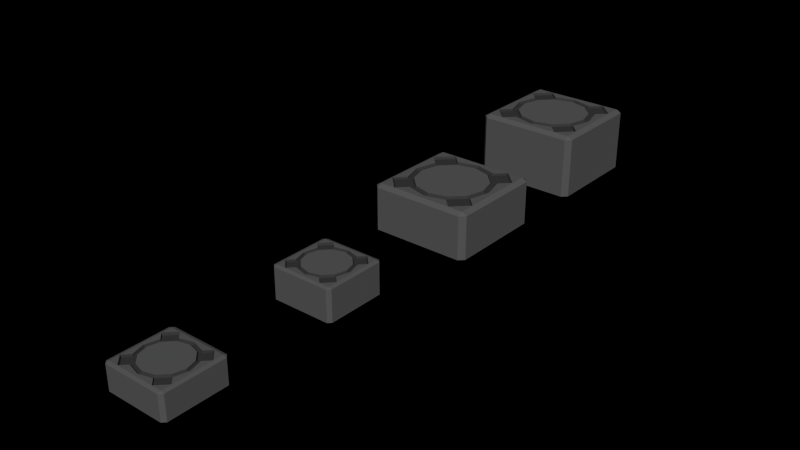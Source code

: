 # Source: DR.blend  (saved by Blender 2.74.0; exported with 4.5.12 LTS)
import bpy
from mathutils import Matrix  # noqa: F401  (used for matrix-valued properties, if any)

bpy.ops.wm.read_factory_settings(use_empty=True)
scene = bpy.context.scene
scene.name = 'Scene'

# ---- collections
col_collection_1 = bpy.data.collections.new('Collection 1'); scene.collection.children.link(col_collection_1)

# ---- materials (node trees are filled in below, after node groups)
mat_ferrite = bpy.data.materials.new('Ferrite')
mat_ferrite.alpha_threshold = 0.0
mat_ferrite.use_transparent_shadow = False
mat_ferrite.diffuse_color = (0.1, 0.1, 0.1, 1.0)
mat_ferrite.roughness = 0.5
mat_ferrite.specular_intensity = 1.0
mat_epoxy = bpy.data.materials.new('Epoxy')
mat_epoxy.alpha_threshold = 0.0
mat_epoxy.use_transparent_shadow = False
mat_epoxy.diffuse_color = (0.04166, 0.04166, 0.04166, 1.0)
mat_epoxy.roughness = 0.5
mat_tin_plated = bpy.data.materials.new('Tin plated')
mat_tin_plated.alpha_threshold = 0.0
mat_tin_plated.use_transparent_shadow = False
mat_tin_plated.roughness = 0.5
mat_tin_plated.specular_intensity = 1.0

# ---- material node trees

# ---- world
world_world = bpy.data.worlds.new('World'); scene.world = world_world
world_world.color = (0.0, 0.0, 0.0)
world_world.use_sun_shadow = False
world_world.sun_shadow_jitter_overblur = 0.0
world_world.cycles.sampling_method = 'MANUAL'
world_world.cycles.sample_map_resolution = 256

# ---- meshes
me_010 = bpy.data.meshes.new('Куб.010')
me_010.from_pydata([(-5.472, -6.08, 0.55), (-6.08, -5.472, 0.55), (-6.08, 5.472, 0.55), (-5.472, 6.08, 0.55), (5.472, 6.08, 0.55), (6.08, 5.472, 0.55), (6.08, -5.472, 0.55), (5.472, -6.08, 0.55), (5.472, -6.08, 7.65), (-5.472, -6.08, 7.65), (-6.08, -5.472, 7.65), (-6.08, 5.472, 7.65), (-5.472, 6.08, 7.65), (5.472, 6.08, 7.65), (6.08, 5.472, 7.65), (6.08, -5.472, 7.65), (5.472, -5.472, 8.0), (-5.472, -5.472, 8.0), (-5.472, 5.472, 8.0), (5.472, 5.472, 8.0), (-2.475, -4.287, 8.0), (-3.642, -5.454, 8.0), (-5.454, -3.642, 8.0), (-4.287, -2.475, 8.0), (-4.95, -2.301e-06, 8.0), (-4.287, 2.475, 8.0), (-5.454, 3.642, 8.0), (5.454, -3.642, 8.0), (3.642, -5.454, 8.0), (2.475, -4.287, 8.0), (7.474e-07, -4.95, 8.0), (-3.642, 5.454, 8.0), (-2.475, 4.287, 8.0), (0.0, 4.95, 8.0), (2.475, 4.287, 8.0), (3.642, 5.454, 8.0), (5.454, 3.642, 8.0), (4.287, 2.475, 8.0), (4.95, -2.164e-07, 8.0), (4.287, -2.475, 8.0), (-2.475, -4.287, 8.0), (-3.642, -5.454, 8.0), (-5.454, -3.642, 8.0), (-4.287, -2.475, 8.0), (-4.95, -2.301e-06, 8.0), (-4.287, 2.475, 8.0), (-5.454, 3.642, 8.0), (5.454, -3.642, 8.0), (3.642, -5.454, 8.0), (2.475, -4.287, 8.0), (7.474e-07, -4.95, 8.0), (-3.642, 5.454, 8.0), (-2.475, 4.287, 8.0), (0.0, 4.95, 8.0), (2.475, 4.287, 8.0), (3.642, 5.454, 8.0), (5.454, 3.642, 8.0), (4.287, 2.475, 8.0), (4.95, -2.164e-07, 8.0), (4.287, -2.475, 8.0), (-3.625, 2.093, 8.0), (-4.186, -1.946e-06, 8.0), (-3.625, -2.093, 8.0), (-2.093, -3.625, 8.0), (6.321e-07, -4.186, 8.0), (2.093, -3.625, 8.0), (3.625, -2.093, 8.0), (4.186, -1.83e-07, 8.0), (3.625, 2.093, 8.0), (2.093, 3.625, 8.0), (0.0, 4.186, 8.0), (-2.093, 3.625, 8.0)], [], [(0, 1, 2, 3, 4, 5, 6, 7), (8, 9, 0, 7), (0, 9, 10, 1), (10, 11, 2, 1), (12, 3, 2, 11), (12, 13, 4, 3), (14, 5, 4, 13), (14, 15, 6, 5), (8, 7, 6, 15), (16, 17, 9, 8), (10, 9, 17), (17, 18, 11, 10), (11, 18, 12), (18, 19, 13, 12), (13, 19, 14), (19, 16, 15, 14), (15, 16, 8), (20, 21, 22, 23, 24, 25, 26, 18, 17, 16, 27, 28, 29, 30), (27, 16, 19, 18, 26, 31, 32, 33, 34, 35, 36, 37, 38, 39), (31, 26, 46, 51), (22, 21, 41, 42), (33, 32, 52, 53), (24, 23, 43, 44), (35, 34, 54, 55), (37, 36, 56, 57), (26, 25, 45, 46), (39, 38, 58, 59), (29, 28, 48, 49), (20, 30, 50, 40), (21, 20, 40, 41), (32, 31, 51, 52), (23, 22, 42, 43), (36, 35, 55, 56), (25, 24, 44, 45), (38, 37, 57, 58), (28, 27, 47, 48), (27, 39, 59, 47), (30, 29, 49, 50), (34, 33, 53, 54), (60, 61, 62, 63, 64, 65, 66, 67, 68, 69, 70, 71)])
me_010.materials.append(mat_ferrite)
me_010.use_remesh_preserve_volume = False
me_010.use_remesh_preserve_attributes = False
me_010.use_mirror_vertex_groups = False
me_010.update()
me_001 = bpy.data.meshes.new('Куб.001')
me_001.from_pydata([(-2.475, -4.287, 8.0), (-3.642, -5.454, 8.0), (-5.454, -3.642, 8.0), (-4.287, -2.475, 8.0), (-4.95, -2.301e-06, 8.0), (-4.287, 2.475, 8.0), (-5.454, 3.642, 8.0), (5.454, -3.642, 8.0), (3.642, -5.454, 8.0), (2.475, -4.287, 8.0), (7.474e-07, -4.95, 8.0), (-3.642, 5.454, 8.0), (-2.475, 4.287, 8.0), (0.0, 4.95, 8.0), (2.475, 4.287, 8.0), (3.642, 5.454, 8.0), (5.454, 3.642, 8.0), (4.287, 2.475, 8.0), (4.95, -2.164e-07, 8.0), (4.287, -2.475, 8.0), (-3.625, 2.093, 8.0), (-4.186, -1.946e-06, 8.0), (-3.625, -2.093, 8.0), (-2.093, -3.625, 8.0), (6.321e-07, -4.186, 8.0), (2.093, -3.625, 8.0), (3.625, -2.093, 8.0), (4.186, -1.83e-07, 8.0), (3.625, 2.093, 8.0), (2.093, 3.625, 8.0), (0.0, 4.186, 8.0), (-2.093, 3.625, 8.0), (0.0, 4.8, 7.75), (2.4, 4.157, 7.75), (3.531, 5.288, 7.75), (-2.4, 4.157, 7.75), (-4.157, 2.4, 7.75), (-4.8, -2.232e-06, 7.75), (-4.37, -2.032e-06, 7.75), (-3.785, 2.185, 7.75), (-2.185, 3.785, 7.75), (0.0, 4.37, 7.75), (2.185, 3.785, 7.75), (3.785, 2.185, 7.75), (4.37, -1.91e-07, 7.75), (4.8, -2.098e-07, 7.75), (4.157, 2.4, 7.75), (5.288, 3.531, 7.75), (3.785, -2.185, 7.75), (2.185, -3.785, 7.75), (6.599e-07, -4.37, 7.75), (-2.185, -3.785, 7.75), (-3.785, -2.185, 7.75), (-4.157, -2.4, 7.75), (-2.4, -4.157, 7.75), (7.248e-07, -4.8, 7.75), (2.4, -4.157, 7.75), (4.157, -2.4, 7.75), (-3.531, 5.288, 7.75), (-5.288, 3.531, 7.75), (3.531, -5.288, 7.75), (5.288, -3.531, 7.75), (-5.288, -3.531, 7.75), (-3.531, -5.288, 7.75)], [], [(14, 13, 32, 33), (15, 14, 33, 34), (32, 35, 36, 37, 38, 39, 40, 41, 42, 43, 44, 45, 46, 33), (13, 12, 35, 32), (16, 15, 34, 47), (46, 47, 34, 33), (18, 17, 46, 45), (45, 44, 48, 49, 50, 51, 52, 38, 37, 53, 54, 55, 56, 57), (28, 27, 44, 43), (29, 28, 43, 42), (30, 29, 42, 41), (31, 30, 41, 40), (20, 31, 40, 39), (21, 20, 39, 38), (5, 4, 37, 36), (35, 58, 59, 36), (12, 11, 58, 35), (17, 16, 47, 46), (19, 18, 45, 57), (56, 60, 61, 57), (10, 9, 56, 55), (0, 10, 55, 54), (53, 62, 63, 54), (4, 3, 53, 37), (22, 21, 38, 52), (23, 22, 52, 51), (24, 23, 51, 50), (25, 24, 50, 49), (26, 25, 49, 48), (27, 26, 48, 44), (6, 5, 36, 59), (11, 6, 59, 58), (7, 19, 57, 61), (9, 8, 60, 56), (8, 7, 61, 60), (1, 0, 54, 63), (3, 2, 62, 53), (2, 1, 63, 62)])
me_001.materials.append(mat_epoxy)
me_001.use_remesh_preserve_volume = False
me_001.use_remesh_preserve_attributes = False
me_001.use_mirror_vertex_groups = False
me_001.update()
me_011 = bpy.data.meshes.new('Куб.011')
me_011.from_pydata([(2.739, 3.871, 0.075), (0.8, 3.871, 0.075), (0.8, 3.871, 0.275), (2.739, 3.871, 0.275), (4.322, 5.453, 0.275), (4.322, 5.453, 0.075), (2.739, -3.871, 0.075), (0.8, -3.871, 0.075), (5.453, 4.322, 0.075), (3.2, 2.069, 0.075), (3.2, -2.069, 0.075), (5.453, -4.322, 0.075), (4.322, -5.453, 0.075), (3.2, 1.6, 0.275), (3.2, 2.069, 0.275), (5.453, 4.322, 0.275), (4.322, -5.453, 0.275), (2.739, -3.871, 0.275), (0.8, -3.871, 0.275), (3.2, -1.6, 0.075), (3.2, -2.069, 0.275), (5.453, -4.322, 0.275), (3.2, -1.6, 0.275), (3.2, 1.6, 0.075), (3.68, -1.6, 0.275), (3.68, 1.6, 0.275), (3.52, 1.6, 0.075), (3.52, -1.6, 0.075), (4.32, -1.6, -0.075), (4.32, 1.6, -0.075), (4.16, 1.6, -0.275), (4.16, -1.6, -0.275), (5.2, -1.6, -0.075), (5.2, 1.6, -0.075), (5.36, 1.6, -0.275), (5.36, -1.6, -0.275), (5.76, -1.6, 0.275), (5.76, 1.6, 0.275), (6.08, 1.6, 0.275), (6.08, -1.6, 0.275), (-0.8, 3.871, 0.075), (-2.739, 3.871, 0.075), (-2.739, 3.871, 0.275), (-0.8, 3.871, 0.275), (-0.8, -3.871, 0.075), (-2.739, -3.871, 0.075), (-4.322, -5.453, 0.075), (-5.453, -4.322, 0.075), (-3.2, -2.069, 0.075), (-3.2, 2.069, 0.075), (-5.453, 4.322, 0.075), (-4.322, 5.453, 0.075), (-4.322, 5.453, 0.275), (-3.2, 2.069, 0.275), (-3.2, 1.6, 0.275), (-5.453, 4.322, 0.275), (-0.8, -3.871, 0.275), (-2.739, -3.871, 0.275), (-4.322, -5.453, 0.275), (-5.453, -4.322, 0.275), (-3.2, -2.069, 0.275), (-3.2, 1.6, 0.075), (-3.2, -1.6, 0.275), (-3.2, -1.6, 0.075), (-3.68, 1.6, 0.275), (-3.52, 1.6, 0.075), (-3.68, -1.6, 0.275), (-3.52, -1.6, 0.075), (-4.32, 1.6, -0.075), (-4.16, 1.6, -0.275), (-4.32, -1.6, -0.075), (-4.16, -1.6, -0.275), (-5.36, 1.6, -0.075), (-5.52, 1.6, -0.275), (-5.36, -1.6, -0.075), (-5.52, -1.6, -0.275), (-5.76, 1.6, 0.275), (-6.08, 1.6, 0.275), (-5.76, -1.6, 0.275), (-6.08, -1.6, 0.275)], [], [(0, 1, 2, 3), (3, 4, 5, 0), (6, 7, 1, 0, 5, 8, 9, 10, 11, 12), (4, 15, 8, 5), (16, 17, 6, 12), (7, 6, 17, 18), (15, 14, 9, 8), (20, 21, 11, 10), (21, 16, 12, 11), (13, 25, 26, 23), (23, 26, 27, 19), (24, 22, 19, 27), (28, 29, 25, 24), (25, 29, 30, 26), (27, 26, 30, 31), (28, 24, 27, 31), (32, 33, 29, 28), (29, 33, 34, 30), (31, 30, 34, 35), (32, 28, 31, 35), (36, 37, 33, 32), (33, 37, 38, 34), (35, 34, 38, 39), (36, 32, 35, 39), (7, 18, 2, 1), (40, 41, 42, 43), (44, 45, 46, 47, 48, 49, 50, 51, 41, 40), (52, 42, 41, 51), (45, 44, 56, 57), (57, 58, 46, 45), (58, 59, 47, 46), (59, 60, 48, 47), (9, 14, 13, 23), (53, 55, 50, 49), (55, 52, 51, 50), (64, 54, 61, 65), (67, 65, 61, 63), (68, 64, 65, 69), (66, 64, 68, 70), (62, 66, 67, 63), (71, 69, 65, 67), (72, 68, 69, 73), (66, 70, 71, 67), (70, 68, 72, 74), (75, 73, 69, 71), (76, 72, 73, 77), (70, 74, 75, 71), (74, 72, 76, 78), (79, 77, 73, 75), (74, 78, 79, 75), (56, 44, 40, 43), (61, 54, 53, 49), (48, 60, 62, 63), (19, 22, 20, 10)])
me_011.materials.append(mat_tin_plated)
me_011.use_remesh_preserve_volume = False
me_011.use_remesh_preserve_attributes = False
me_011.use_mirror_vertex_groups = False
me_011.update()
me_008 = bpy.data.meshes.new('Куб.008')
me_008.from_pydata([(-5.472, -6.08, 0.55), (-6.08, -5.472, 0.55), (-6.08, 5.472, 0.55), (-5.472, 6.08, 0.55), (5.472, 6.08, 0.55), (6.08, 5.472, 0.55), (6.08, -5.472, 0.55), (5.472, -6.08, 0.55), (5.472, -6.08, 5.65), (-5.472, -6.08, 5.65), (-6.08, -5.472, 5.65), (-6.08, 5.472, 5.65), (-5.472, 6.08, 5.65), (5.472, 6.08, 5.65), (6.08, 5.472, 5.65), (6.08, -5.472, 5.65), (5.472, -5.472, 6.0), (-5.472, -5.472, 6.0), (-5.472, 5.472, 6.0), (5.472, 5.472, 6.0), (-5.454, 3.642, 6.0), (-3.642, 5.454, 6.0), (-2.475, 4.287, 6.0), (0.0, 4.95, 6.0), (2.475, 4.287, 6.0), (3.642, 5.454, 6.0), (5.454, 3.642, 6.0), (4.287, 2.475, 6.0), (4.95, 0.0, 6.0), (4.287, -2.475, 6.0), (5.454, -3.642, 6.0), (3.642, -5.454, 6.0), (2.475, -4.287, 6.0), (7.474e-07, -4.95, 6.0), (-2.475, -4.287, 6.0), (-3.642, -5.454, 6.0), (-5.454, -3.642, 6.0), (-4.287, -2.475, 6.0), (-4.95, -1.907e-06, 6.0), (-4.287, 2.475, 6.0), (-3.625, 2.093, 6.0), (-4.186, -1.907e-06, 6.0), (-3.625, -2.093, 6.0), (-2.093, -3.625, 6.0), (6.321e-07, -4.186, 6.0), (2.093, -3.625, 6.0), (3.625, -2.093, 6.0), (4.186, 0.0, 6.0), (3.625, 2.093, 6.0), (2.093, 3.625, 6.0), (0.0, 4.186, 6.0), (-2.093, 3.625, 6.0)], [], [(0, 1, 2, 3, 4, 5, 6, 7), (8, 9, 0, 7), (0, 9, 10, 1), (10, 11, 2, 1), (12, 3, 2, 11), (12, 13, 4, 3), (14, 5, 4, 13), (14, 15, 6, 5), (8, 7, 6, 15), (16, 17, 9, 8), (10, 9, 17), (17, 18, 11, 10), (11, 18, 12), (18, 19, 13, 12), (13, 19, 14), (19, 16, 15, 14), (15, 16, 8), (18, 20, 21, 22, 23, 24, 25, 26, 27, 28, 29, 30, 16, 19), (17, 16, 30, 31, 32, 33, 34, 35, 36, 37, 38, 39, 20, 18), (40, 41, 42, 43, 44, 45, 46, 47, 48, 49, 50, 51)])
me_008.materials.append(mat_ferrite)
me_008.use_remesh_preserve_volume = False
me_008.use_remesh_preserve_attributes = False
me_008.use_mirror_vertex_groups = False
me_008.update()
me_003 = bpy.data.meshes.new('Куб.003')
me_003.from_pydata([(-5.454, 3.642, 6.0), (-3.642, 5.454, 6.0), (-2.475, 4.287, 6.0), (0.0, 4.95, 6.0), (2.475, 4.287, 6.0), (3.642, 5.454, 6.0), (5.454, 3.642, 6.0), (4.287, 2.475, 6.0), (4.95, 0.0, 6.0), (4.287, -2.475, 6.0), (5.454, -3.642, 6.0), (3.642, -5.454, 6.0), (2.475, -4.287, 6.0), (7.474e-07, -4.95, 6.0), (-2.475, -4.287, 6.0), (-3.642, -5.454, 6.0), (-5.454, -3.642, 6.0), (-4.287, -2.475, 6.0), (-4.95, -1.907e-06, 6.0), (-4.287, 2.475, 6.0), (-3.625, 2.093, 6.0), (-4.186, -1.907e-06, 6.0), (-3.625, -2.093, 6.0), (-2.093, -3.625, 6.0), (6.321e-07, -4.186, 6.0), (2.093, -3.625, 6.0), (3.625, -2.093, 6.0), (4.186, 0.0, 6.0), (3.625, 2.093, 6.0), (2.093, 3.625, 6.0), (0.0, 4.186, 6.0), (-2.093, 3.625, 6.0), (0.0, 4.8, 5.75), (2.4, 4.157, 5.75), (3.531, 5.288, 5.75), (-2.4, 4.157, 5.75), (-4.157, 2.4, 5.75), (-4.8, -1.907e-06, 5.75), (-4.37, -1.907e-06, 5.75), (-3.785, 2.185, 5.75), (-2.185, 3.785, 5.75), (0.0, 4.37, 5.75), (2.185, 3.785, 5.75), (3.785, 2.185, 5.75), (4.37, 0.0, 5.75), (4.8, 0.0, 5.75), (4.157, 2.4, 5.75), (5.288, 3.531, 5.75), (3.785, -2.185, 5.75), (2.185, -3.785, 5.75), (6.599e-07, -4.37, 5.75), (-2.185, -3.785, 5.75), (-3.785, -2.185, 5.75), (-4.157, -2.4, 5.75), (-2.4, -4.157, 5.75), (7.248e-07, -4.8, 5.75), (2.4, -4.157, 5.75), (4.157, -2.4, 5.75), (-3.531, 5.288, 5.75), (-5.288, 3.531, 5.75), (3.531, -5.288, 5.75), (5.288, -3.531, 5.75), (-5.288, -3.531, 5.75), (-3.531, -5.288, 5.75)], [], [(4, 3, 32, 33), (5, 4, 33, 34), (32, 35, 36, 37, 38, 39, 40, 41, 42, 43, 44, 45, 46, 33), (3, 2, 35, 32), (6, 5, 34, 47), (46, 47, 34, 33), (8, 7, 46, 45), (45, 44, 48, 49, 50, 51, 52, 38, 37, 53, 54, 55, 56, 57), (28, 27, 44, 43), (29, 28, 43, 42), (30, 29, 42, 41), (31, 30, 41, 40), (20, 31, 40, 39), (21, 20, 39, 38), (19, 18, 37, 36), (35, 58, 59, 36), (2, 1, 58, 35), (7, 6, 47, 46), (9, 8, 45, 57), (56, 60, 61, 57), (13, 12, 56, 55), (14, 13, 55, 54), (53, 62, 63, 54), (18, 17, 53, 37), (22, 21, 38, 52), (23, 22, 52, 51), (24, 23, 51, 50), (25, 24, 50, 49), (26, 25, 49, 48), (27, 26, 48, 44), (0, 19, 36, 59), (1, 0, 59, 58), (10, 9, 57, 61), (12, 11, 60, 56), (11, 10, 61, 60), (15, 14, 54, 63), (17, 16, 62, 53), (16, 15, 63, 62)])
me_003.materials.append(mat_epoxy)
me_003.use_remesh_preserve_volume = False
me_003.use_remesh_preserve_attributes = False
me_003.use_mirror_vertex_groups = False
me_003.update()
me_009 = bpy.data.meshes.new('Куб.009')
me_009.from_pydata([(2.739, 3.871, 0.075), (0.8, 3.871, 0.075), (0.8, 3.871, 0.275), (2.739, 3.871, 0.275), (4.322, 5.453, 0.275), (4.322, 5.453, 0.075), (2.739, -3.871, 0.075), (0.8, -3.871, 0.075), (5.453, 4.322, 0.075), (3.2, 2.069, 0.075), (3.2, -2.069, 0.075), (5.453, -4.322, 0.075), (4.322, -5.453, 0.075), (3.2, 1.6, 0.275), (3.2, 2.069, 0.275), (5.453, 4.322, 0.275), (4.322, -5.453, 0.275), (2.739, -3.871, 0.275), (0.8, -3.871, 0.275), (3.2, -1.6, 0.075), (3.2, -2.069, 0.275), (5.453, -4.322, 0.275), (3.2, -1.6, 0.275), (3.2, 1.6, 0.075), (3.68, -1.6, 0.275), (3.68, 1.6, 0.275), (3.52, 1.6, 0.075), (3.52, -1.6, 0.075), (4.32, -1.6, -0.075), (4.32, 1.6, -0.075), (4.16, 1.6, -0.275), (4.16, -1.6, -0.275), (5.2, -1.6, -0.075), (5.2, 1.6, -0.075), (5.36, 1.6, -0.275), (5.36, -1.6, -0.275), (5.76, -1.6, 0.275), (5.76, 1.6, 0.275), (6.08, 1.6, 0.275), (6.08, -1.6, 0.275), (-0.8, 3.871, 0.075), (-2.739, 3.871, 0.075), (-2.739, 3.871, 0.275), (-0.8, 3.871, 0.275), (-0.8, -3.871, 0.075), (-2.739, -3.871, 0.075), (-4.322, -5.453, 0.075), (-5.453, -4.322, 0.075), (-3.2, -2.069, 0.075), (-3.2, 2.069, 0.075), (-5.453, 4.322, 0.075), (-4.322, 5.453, 0.075), (-4.322, 5.453, 0.275), (-3.2, 2.069, 0.275), (-3.2, 1.6, 0.275), (-5.453, 4.322, 0.275), (-0.8, -3.871, 0.275), (-2.739, -3.871, 0.275), (-4.322, -5.453, 0.275), (-5.453, -4.322, 0.275), (-3.2, -2.069, 0.275), (-3.2, 1.6, 0.075), (-3.2, -1.6, 0.275), (-3.2, -1.6, 0.075), (-3.68, 1.6, 0.275), (-3.52, 1.6, 0.075), (-3.68, -1.6, 0.275), (-3.52, -1.6, 0.075), (-4.32, 1.6, -0.075), (-4.16, 1.6, -0.275), (-4.32, -1.6, -0.075), (-4.16, -1.6, -0.275), (-5.36, 1.6, -0.075), (-5.52, 1.6, -0.275), (-5.36, -1.6, -0.075), (-5.52, -1.6, -0.275), (-5.76, 1.6, 0.275), (-6.08, 1.6, 0.275), (-5.76, -1.6, 0.275), (-6.08, -1.6, 0.275)], [], [(0, 1, 2, 3), (3, 4, 5, 0), (6, 7, 1, 0, 5, 8, 9, 10, 11, 12), (4, 15, 8, 5), (16, 17, 6, 12), (7, 6, 17, 18), (15, 14, 9, 8), (20, 21, 11, 10), (21, 16, 12, 11), (13, 25, 26, 23), (23, 26, 27, 19), (24, 22, 19, 27), (28, 29, 25, 24), (25, 29, 30, 26), (27, 26, 30, 31), (28, 24, 27, 31), (32, 33, 29, 28), (29, 33, 34, 30), (31, 30, 34, 35), (32, 28, 31, 35), (36, 37, 33, 32), (33, 37, 38, 34), (35, 34, 38, 39), (36, 32, 35, 39), (7, 18, 2, 1), (40, 41, 42, 43), (44, 45, 46, 47, 48, 49, 50, 51, 41, 40), (52, 42, 41, 51), (45, 44, 56, 57), (57, 58, 46, 45), (58, 59, 47, 46), (59, 60, 48, 47), (9, 14, 13, 23), (53, 55, 50, 49), (55, 52, 51, 50), (64, 54, 61, 65), (67, 65, 61, 63), (68, 64, 65, 69), (66, 64, 68, 70), (62, 66, 67, 63), (71, 69, 65, 67), (72, 68, 69, 73), (66, 70, 71, 67), (70, 68, 72, 74), (75, 73, 69, 71), (76, 72, 73, 77), (70, 74, 75, 71), (74, 72, 76, 78), (79, 77, 73, 75), (74, 78, 79, 75), (56, 44, 40, 43), (61, 54, 53, 49), (48, 60, 62, 63), (19, 22, 20, 10)])
me_009.materials.append(mat_tin_plated)
me_009.use_remesh_preserve_volume = False
me_009.use_remesh_preserve_attributes = False
me_009.use_mirror_vertex_groups = False
me_009.update()
me_006 = bpy.data.meshes.new('Куб.006')
me_006.from_pydata([(-3.42, -3.8, 0.55), (-3.8, -3.42, 0.55), (-3.8, 3.42, 0.55), (-3.42, 3.8, 0.55), (3.42, 3.8, 0.55), (3.8, 3.42, 0.55), (3.8, -3.42, 0.55), (3.42, -3.8, 0.55), (3.42, -3.8, 4.2), (-3.42, -3.8, 4.2), (-3.8, -3.42, 4.2), (-3.8, 3.42, 4.2), (-3.42, 3.8, 4.2), (3.42, 3.8, 4.2), (3.8, 3.42, 4.2), (3.8, -3.42, 4.2), (3.42, -3.42, 4.35), (-3.42, -3.42, 4.35), (-3.42, 3.42, 4.35), (3.42, 3.42, 4.35), (-3.408, 2.276, 4.35), (-2.276, 3.408, 4.35), (-1.547, 2.679, 4.35), (0.0, 3.094, 4.35), (1.547, 2.679, 4.35), (2.276, 3.408, 4.35), (3.408, 2.276, 4.35), (2.679, 1.547, 4.35), (3.094, 0.0, 4.35), (2.679, -1.547, 4.35), (3.408, -2.276, 4.35), (2.276, -3.408, 4.35), (1.547, -2.679, 4.35), (4.671e-07, -3.094, 4.35), (-1.547, -2.679, 4.35), (-2.276, -3.408, 4.35), (-3.408, -2.276, 4.35), (-2.679, -1.547, 4.35), (-3.094, 0.0, 4.35), (-2.679, 1.547, 4.35), (-2.266, 1.308, 4.35), (-2.616, 0.0, 4.35), (-2.266, -1.308, 4.35), (-1.308, -2.266, 4.35), (3.95e-07, -2.616, 4.35), (1.308, -2.266, 4.35), (2.266, -1.308, 4.35), (2.616, 0.0, 4.35), (2.266, 1.308, 4.35), (1.308, 2.266, 4.35), (0.0, 2.616, 4.35), (-1.308, 2.266, 4.35)], [], [(0, 1, 2, 3, 4, 5, 6, 7), (8, 9, 0, 7), (0, 9, 10, 1), (10, 11, 2, 1), (12, 3, 2, 11), (12, 13, 4, 3), (14, 5, 4, 13), (14, 15, 6, 5), (8, 7, 6, 15), (16, 17, 9, 8), (10, 9, 17), (17, 18, 11, 10), (11, 18, 12), (18, 19, 13, 12), (13, 19, 14), (19, 16, 15, 14), (15, 16, 8), (18, 20, 21, 22, 23, 24, 25, 26, 27, 28, 29, 30, 16, 19), (17, 16, 30, 31, 32, 33, 34, 35, 36, 37, 38, 39, 20, 18), (40, 41, 42, 43, 44, 45, 46, 47, 48, 49, 50, 51)])
me_006.materials.append(mat_ferrite)
me_006.use_remesh_preserve_volume = False
me_006.use_remesh_preserve_attributes = False
me_006.use_mirror_vertex_groups = False
me_006.update()
me_004 = bpy.data.meshes.new('Куб.004')
me_004.from_pydata([(-3.408, 2.276, 4.35), (-2.276, 3.408, 4.35), (-1.547, 2.679, 4.35), (0.0, 3.094, 4.35), (1.547, 2.679, 4.35), (2.276, 3.408, 4.35), (3.408, 2.276, 4.35), (2.679, 1.547, 4.35), (3.094, 0.0, 4.35), (2.679, -1.547, 4.35), (3.408, -2.276, 4.35), (2.276, -3.408, 4.35), (1.547, -2.679, 4.35), (4.671e-07, -3.094, 4.35), (-1.547, -2.679, 4.35), (-2.276, -3.408, 4.35), (-3.408, -2.276, 4.35), (-2.679, -1.547, 4.35), (-3.094, 0.0, 4.35), (-2.679, 1.547, 4.35), (-2.266, 1.308, 4.35), (-2.616, 0.0, 4.35), (-2.266, -1.308, 4.35), (-1.308, -2.266, 4.35), (3.95e-07, -2.616, 4.35), (1.308, -2.266, 4.35), (2.266, -1.308, 4.35), (2.616, 0.0, 4.35), (2.266, 1.308, 4.35), (1.308, 2.266, 4.35), (0.0, 2.616, 4.35), (-1.308, 2.266, 4.35), (0.0, 3.0, 4.1), (1.5, 2.598, 4.1), (2.207, 3.305, 4.1), (-1.5, 2.598, 4.1), (-2.598, 1.5, 4.1), (-3.0, 0.0, 4.1), (-2.731, 0.0, 4.1), (-2.365, 1.366, 4.1), (-1.366, 2.365, 4.1), (0.0, 2.731, 4.1), (1.366, 2.365, 4.1), (2.365, 1.366, 4.1), (2.731, 0.0, 4.1), (3.0, 0.0, 4.1), (2.598, 1.5, 4.1), (3.305, 2.207, 4.1), (2.365, -1.366, 4.1), (1.366, -2.365, 4.1), (4.124e-07, -2.731, 4.1), (-1.366, -2.365, 4.1), (-2.365, -1.366, 4.1), (-2.598, -1.5, 4.1), (-1.5, -2.598, 4.1), (4.53e-07, -3.0, 4.1), (1.5, -2.598, 4.1), (2.598, -1.5, 4.1), (-2.207, 3.305, 4.1), (-3.305, 2.207, 4.1), (2.207, -3.305, 4.1), (3.305, -2.207, 4.1), (-3.305, -2.207, 4.1), (-2.207, -3.305, 4.1)], [], [(4, 3, 32, 33), (5, 4, 33, 34), (32, 35, 36, 37, 38, 39, 40, 41, 42, 43, 44, 45, 46, 33), (3, 2, 35, 32), (6, 5, 34, 47), (46, 47, 34, 33), (8, 7, 46, 45), (45, 44, 48, 49, 50, 51, 52, 38, 37, 53, 54, 55, 56, 57), (28, 27, 44, 43), (29, 28, 43, 42), (30, 29, 42, 41), (31, 30, 41, 40), (20, 31, 40, 39), (21, 20, 39, 38), (19, 18, 37, 36), (35, 58, 59, 36), (2, 1, 58, 35), (7, 6, 47, 46), (9, 8, 45, 57), (56, 60, 61, 57), (13, 12, 56, 55), (14, 13, 55, 54), (53, 62, 63, 54), (18, 17, 53, 37), (22, 21, 38, 52), (23, 22, 52, 51), (24, 23, 51, 50), (25, 24, 50, 49), (26, 25, 49, 48), (27, 26, 48, 44), (0, 19, 36, 59), (1, 0, 59, 58), (10, 9, 57, 61), (12, 11, 60, 56), (11, 10, 61, 60), (15, 14, 54, 63), (17, 16, 62, 53), (16, 15, 63, 62)])
me_004.materials.append(mat_epoxy)
me_004.use_remesh_preserve_volume = False
me_004.use_remesh_preserve_attributes = False
me_004.use_mirror_vertex_groups = False
me_004.update()
me_007 = bpy.data.meshes.new('Куб.007')
me_007.from_pydata([(1.712, 2.419, 0.075), (0.5, 2.419, 0.075), (0.5, 2.419, 0.275), (1.712, 2.419, 0.275), (2.701, 3.408, 0.275), (2.701, 3.408, 0.075), (1.712, -2.419, 0.075), (0.5, -2.419, 0.075), (3.408, 2.701, 0.075), (2.0, 1.293, 0.075), (2.0, -1.293, 0.075), (3.408, -2.701, 0.075), (2.701, -3.408, 0.075), (2.0, 1.0, 0.275), (2.0, 1.293, 0.275), (3.408, 2.701, 0.275), (2.701, -3.408, 0.275), (1.712, -2.419, 0.275), (0.5, -2.419, 0.275), (2.0, -1.0, 0.075), (2.0, -1.293, 0.275), (3.408, -2.701, 0.275), (2.0, -1.0, 0.275), (2.0, 1.0, 0.075), (2.3, -1.0, 0.275), (2.3, 1.0, 0.275), (2.2, 1.0, 0.075), (2.2, -1.0, 0.075), (2.7, -1.0, -0.075), (2.7, 1.0, -0.075), (2.6, 1.0, -0.275), (2.6, -1.0, -0.275), (3.25, -1.0, -0.075), (3.25, 1.0, -0.075), (3.35, 1.0, -0.275), (3.35, -1.0, -0.275), (3.6, -1.0, 0.275), (3.6, 1.0, 0.275), (3.8, 1.0, 0.275), (3.8, -1.0, 0.275), (-0.5, 2.419, 0.075), (-1.712, 2.419, 0.075), (-1.712, 2.419, 0.275), (-0.5, 2.419, 0.275), (-0.5, -2.419, 0.075), (-1.712, -2.419, 0.075), (-2.701, -3.408, 0.075), (-3.408, -2.701, 0.075), (-2.0, -1.293, 0.075), (-2.0, 1.293, 0.075), (-3.408, 2.701, 0.075), (-2.701, 3.408, 0.075), (-2.701, 3.408, 0.275), (-2.0, 1.293, 0.275), (-2.0, 1.0, 0.275), (-3.408, 2.701, 0.275), (-0.5, -2.419, 0.275), (-1.712, -2.419, 0.275), (-2.701, -3.408, 0.275), (-3.408, -2.701, 0.275), (-2.0, -1.293, 0.275), (-2.0, 1.0, 0.075), (-2.0, -1.0, 0.275), (-2.0, -1.0, 0.075), (-2.3, 1.0, 0.275), (-2.2, 1.0, 0.075), (-2.3, -1.0, 0.275), (-2.2, -1.0, 0.075), (-2.7, 1.0, -0.075), (-2.6, 1.0, -0.275), (-2.7, -1.0, -0.075), (-2.6, -1.0, -0.275), (-3.35, 1.0, -0.075), (-3.45, 1.0, -0.275), (-3.35, -1.0, -0.075), (-3.45, -1.0, -0.275), (-3.6, 1.0, 0.275), (-3.8, 1.0, 0.275), (-3.6, -1.0, 0.275), (-3.8, -1.0, 0.275)], [], [(0, 1, 2, 3), (3, 4, 5, 0), (6, 7, 1, 0, 5, 8, 9, 10, 11, 12), (4, 15, 8, 5), (16, 17, 6, 12), (7, 6, 17, 18), (15, 14, 9, 8), (20, 21, 11, 10), (21, 16, 12, 11), (13, 25, 26, 23), (23, 26, 27, 19), (24, 22, 19, 27), (28, 29, 25, 24), (25, 29, 30, 26), (27, 26, 30, 31), (28, 24, 27, 31), (32, 33, 29, 28), (29, 33, 34, 30), (31, 30, 34, 35), (32, 28, 31, 35), (36, 37, 33, 32), (33, 37, 38, 34), (35, 34, 38, 39), (36, 32, 35, 39), (7, 18, 2, 1), (40, 41, 42, 43), (44, 45, 46, 47, 48, 49, 50, 51, 41, 40), (52, 42, 41, 51), (45, 44, 56, 57), (57, 58, 46, 45), (58, 59, 47, 46), (59, 60, 48, 47), (53, 55, 50, 49), (55, 52, 51, 50), (64, 54, 61, 65), (67, 65, 61, 63), (68, 64, 65, 69), (66, 64, 68, 70), (62, 66, 67, 63), (71, 69, 65, 67), (72, 68, 69, 73), (66, 70, 71, 67), (70, 68, 72, 74), (75, 73, 69, 71), (76, 72, 73, 77), (70, 74, 75, 71), (74, 72, 76, 78), (79, 77, 73, 75), (74, 78, 79, 75), (56, 44, 40, 43), (19, 22, 20, 10), (61, 54, 53, 49), (9, 14, 13, 23), (48, 60, 62, 63)])
me_007.materials.append(mat_tin_plated)
me_007.use_remesh_preserve_volume = False
me_007.use_remesh_preserve_attributes = False
me_007.use_mirror_vertex_groups = False
me_007.update()
me_x = bpy.data.meshes.new('Куб')
me_x.from_pydata([(-3.42, -3.8, 0.55), (-3.8, -3.42, 0.55), (-3.8, 3.42, 0.55), (-3.42, 3.8, 0.55), (3.42, 3.8, 0.55), (3.8, 3.42, 0.55), (3.8, -3.42, 0.55), (3.42, -3.8, 0.55), (3.42, -3.8, 3.4), (-3.42, -3.8, 3.4), (-3.8, -3.42, 3.4), (-3.8, 3.42, 3.4), (-3.42, 3.8, 3.4), (3.42, 3.8, 3.4), (3.8, 3.42, 3.4), (3.8, -3.42, 3.4), (3.42, -3.42, 3.55), (-3.42, -3.42, 3.55), (-3.42, 3.42, 3.55), (3.42, 3.42, 3.55), (-3.408, 2.276, 3.55), (-2.276, 3.408, 3.55), (-1.547, 2.679, 3.55), (0.0, 3.094, 3.55), (1.547, 2.679, 3.55), (2.276, 3.408, 3.55), (3.408, 2.276, 3.55), (2.679, 1.547, 3.55), (3.094, -7.629e-06, 3.55), (2.679, -1.547, 3.55), (3.408, -2.276, 3.55), (2.276, -3.408, 3.55), (1.547, -2.679, 3.55), (4.671e-07, -3.094, 3.55), (-1.547, -2.679, 3.55), (-2.276, -3.408, 3.55), (-3.408, -2.276, 3.55), (-2.679, -1.547, 3.55), (-3.094, -7.629e-06, 3.55), (-2.679, 1.547, 3.55), (-2.266, 1.308, 3.55), (-2.616, -1.526e-05, 3.55), (-2.266, -1.308, 3.55), (-1.308, -2.266, 3.55), (3.95e-07, -2.616, 3.55), (1.308, -2.266, 3.55), (2.266, -1.308, 3.55), (2.616, -1.526e-05, 3.55), (2.266, 1.308, 3.55), (1.308, 2.266, 3.55), (0.0, 2.616, 3.55), (-1.308, 2.266, 3.55)], [], [(0, 1, 2, 3, 4, 5, 6, 7), (8, 9, 0, 7), (0, 9, 10, 1), (10, 11, 2, 1), (12, 3, 2, 11), (12, 13, 4, 3), (14, 5, 4, 13), (14, 15, 6, 5), (8, 7, 6, 15), (16, 17, 9, 8), (10, 9, 17), (17, 18, 11, 10), (11, 18, 12), (18, 19, 13, 12), (13, 19, 14), (19, 16, 15, 14), (15, 16, 8), (18, 20, 21, 22, 23, 24, 25, 26, 27, 28, 29, 30, 16, 19), (17, 16, 30, 31, 32, 33, 34, 35, 36, 37, 38, 39, 20, 18), (40, 41, 42, 43, 44, 45, 46, 47, 48, 49, 50, 51)])
me_x.materials.append(mat_ferrite)
me_x.use_remesh_preserve_volume = False
me_x.use_remesh_preserve_attributes = False
me_x.use_mirror_vertex_groups = False
me_x.update()
me_005 = bpy.data.meshes.new('Куб.005')
me_005.from_pydata([(-3.408, 2.276, 3.55), (-2.276, 3.408, 3.55), (-1.547, 2.679, 3.55), (0.0, 3.094, 3.55), (1.547, 2.679, 3.55), (2.276, 3.408, 3.55), (3.408, 2.276, 3.55), (2.679, 1.547, 3.55), (3.094, -7.629e-06, 3.55), (2.679, -1.547, 3.55), (3.408, -2.276, 3.55), (2.276, -3.408, 3.55), (1.547, -2.679, 3.55), (4.671e-07, -3.094, 3.55), (-1.547, -2.679, 3.55), (-2.276, -3.408, 3.55), (-3.408, -2.276, 3.55), (-2.679, -1.547, 3.55), (-3.094, -7.629e-06, 3.55), (-2.679, 1.547, 3.55), (-2.266, 1.308, 3.55), (-2.616, -7.629e-06, 3.55), (-2.266, -1.308, 3.55), (-1.308, -2.266, 3.55), (3.95e-07, -2.616, 3.55), (1.308, -2.266, 3.55), (2.266, -1.308, 3.55), (2.616, -7.629e-06, 3.55), (2.266, 1.308, 3.55), (1.308, 2.266, 3.55), (0.0, 2.616, 3.55), (-1.308, 2.266, 3.55), (0.0, 3.0, 3.3), (1.5, 2.598, 3.3), (2.207, 3.305, 3.3), (-1.5, 2.598, 3.3), (-2.598, 1.5, 3.3), (-3.0, -7.629e-06, 3.3), (-2.731, -7.629e-06, 3.3), (-2.365, 1.366, 3.3), (-1.366, 2.365, 3.3), (0.0, 2.731, 3.3), (1.366, 2.365, 3.3), (2.365, 1.366, 3.3), (2.731, -7.629e-06, 3.3), (3.0, -7.629e-06, 3.3), (2.598, 1.5, 3.3), (3.305, 2.207, 3.3), (2.365, -1.366, 3.3), (1.366, -2.365, 3.3), (4.124e-07, -2.731, 3.3), (-1.366, -2.365, 3.3), (-2.365, -1.366, 3.3), (-2.598, -1.5, 3.3), (-1.5, -2.598, 3.3), (4.53e-07, -3.0, 3.3), (1.5, -2.598, 3.3), (2.598, -1.5, 3.3), (-2.207, 3.305, 3.3), (-3.305, 2.207, 3.3), (2.207, -3.305, 3.3), (3.305, -2.207, 3.3), (-3.305, -2.207, 3.3), (-2.207, -3.305, 3.3)], [], [(4, 3, 32, 33), (5, 4, 33, 34), (32, 35, 36, 37, 38, 39, 40, 41, 42, 43, 44, 45, 46, 33), (3, 2, 35, 32), (6, 5, 34, 47), (46, 47, 34, 33), (8, 7, 46, 45), (45, 44, 48, 49, 50, 51, 52, 38, 37, 53, 54, 55, 56, 57), (28, 27, 44, 43), (29, 28, 43, 42), (30, 29, 42, 41), (31, 30, 41, 40), (20, 31, 40, 39), (21, 20, 39, 38), (19, 18, 37, 36), (35, 58, 59, 36), (2, 1, 58, 35), (7, 6, 47, 46), (9, 8, 45, 57), (56, 60, 61, 57), (13, 12, 56, 55), (14, 13, 55, 54), (53, 62, 63, 54), (18, 17, 53, 37), (22, 21, 38, 52), (23, 22, 52, 51), (24, 23, 51, 50), (25, 24, 50, 49), (26, 25, 49, 48), (27, 26, 48, 44), (0, 19, 36, 59), (1, 0, 59, 58), (10, 9, 57, 61), (12, 11, 60, 56), (11, 10, 61, 60), (15, 14, 54, 63), (17, 16, 62, 53), (16, 15, 63, 62)])
me_005.materials.append(mat_epoxy)
me_005.use_remesh_preserve_volume = False
me_005.use_remesh_preserve_attributes = False
me_005.use_mirror_vertex_groups = False
me_005.update()
me_002 = bpy.data.meshes.new('Куб.002')
me_002.from_pydata([(1.712, 2.419, 0.075), (0.5, 2.419, 0.075), (0.5, 2.419, 0.275), (1.712, 2.419, 0.275), (2.701, 3.408, 0.275), (2.701, 3.408, 0.075), (1.712, -2.419, 0.075), (0.5, -2.419, 0.075), (3.408, 2.701, 0.075), (2.0, 1.293, 0.075), (2.0, -1.293, 0.075), (3.408, -2.701, 0.075), (2.701, -3.408, 0.075), (2.0, 1.0, 0.275), (2.0, 1.293, 0.275), (3.408, 2.701, 0.275), (2.701, -3.408, 0.275), (1.712, -2.419, 0.275), (0.5, -2.419, 0.275), (2.0, -1.0, 0.075), (2.0, -1.293, 0.275), (3.408, -2.701, 0.275), (2.0, -1.0, 0.275), (2.0, 1.0, 0.075), (2.3, -1.0, 0.275), (2.3, 1.0, 0.275), (2.2, 1.0, 0.075), (2.2, -1.0, 0.075), (2.7, -1.0, -0.075), (2.7, 1.0, -0.075), (2.6, 1.0, -0.275), (2.6, -1.0, -0.275), (3.25, -1.0, -0.075), (3.25, 1.0, -0.075), (3.35, 1.0, -0.275), (3.35, -1.0, -0.275), (3.6, -1.0, 0.275), (3.6, 1.0, 0.275), (3.8, 1.0, 0.275), (3.8, -1.0, 0.275), (-0.5, 2.419, 0.075), (-1.712, 2.419, 0.075), (-1.712, 2.419, 0.275), (-0.5, 2.419, 0.275), (-0.5, -2.419, 0.075), (-1.712, -2.419, 0.075), (-2.701, -3.408, 0.075), (-3.408, -2.701, 0.075), (-2.0, -1.293, 0.075), (-2.0, 1.293, 0.075), (-3.408, 2.701, 0.075), (-2.701, 3.408, 0.075), (-2.701, 3.408, 0.275), (-2.0, 1.293, 0.275), (-2.0, 1.0, 0.275), (-3.408, 2.701, 0.275), (-0.5, -2.419, 0.275), (-1.712, -2.419, 0.275), (-2.701, -3.408, 0.275), (-3.408, -2.701, 0.275), (-2.0, -1.293, 0.275), (-2.0, 1.0, 0.075), (-2.0, -1.0, 0.275), (-2.0, -1.0, 0.075), (-2.3, 1.0, 0.275), (-2.2, 1.0, 0.075), (-2.3, -1.0, 0.275), (-2.2, -1.0, 0.075), (-2.7, 1.0, -0.075), (-2.6, 1.0, -0.275), (-2.7, -1.0, -0.075), (-2.6, -1.0, -0.275), (-3.35, 1.0, -0.075), (-3.45, 1.0, -0.275), (-3.35, -1.0, -0.075), (-3.45, -1.0, -0.275), (-3.6, 1.0, 0.275), (-3.8, 1.0, 0.275), (-3.6, -1.0, 0.275), (-3.8, -1.0, 0.275)], [], [(0, 1, 2, 3), (3, 4, 5, 0), (6, 7, 1, 0, 5, 8, 9, 10, 11, 12), (48, 60, 62, 63), (4, 15, 8, 5), (16, 17, 6, 12), (7, 6, 17, 18), (15, 14, 9, 8), (20, 21, 11, 10), (21, 16, 12, 11), (9, 14, 13, 23), (13, 25, 26, 23), (23, 26, 27, 19), (24, 22, 19, 27), (28, 29, 25, 24), (25, 29, 30, 26), (27, 26, 30, 31), (28, 24, 27, 31), (32, 33, 29, 28), (29, 33, 34, 30), (31, 30, 34, 35), (32, 28, 31, 35), (36, 37, 33, 32), (33, 37, 38, 34), (35, 34, 38, 39), (36, 32, 35, 39), (7, 18, 2, 1), (40, 41, 42, 43), (44, 45, 46, 47, 48, 49, 50, 51, 41, 40), (52, 42, 41, 51), (45, 44, 56, 57), (57, 58, 46, 45), (58, 59, 47, 46), (59, 60, 48, 47), (53, 55, 50, 49), (55, 52, 51, 50), (64, 54, 61, 65), (67, 65, 61, 63), (68, 64, 65, 69), (66, 64, 68, 70), (62, 66, 67, 63), (71, 69, 65, 67), (72, 68, 69, 73), (66, 70, 71, 67), (70, 68, 72, 74), (75, 73, 69, 71), (76, 72, 73, 77), (70, 74, 75, 71), (74, 72, 76, 78), (79, 77, 73, 75), (61, 54, 53, 49), (74, 78, 79, 75), (56, 44, 40, 43), (19, 22, 20, 10)])
me_002.materials.append(mat_tin_plated)
me_002.use_remesh_preserve_volume = False
me_002.use_remesh_preserve_attributes = False
me_002.use_mirror_vertex_groups = False
me_002.update()

# ---- objects
ob_dr127 = bpy.data.objects.new('DR127', me_010)
ob_dr127_stamp = bpy.data.objects.new('DR127_stamp', me_001)
ob_dr127_con = bpy.data.objects.new('DR127_con', me_011)
ob_dr125 = bpy.data.objects.new('DR125', me_008)
ob_dr125_stamp = bpy.data.objects.new('DR125_stamp', me_003)
ob_dr125_con = bpy.data.objects.new('DR125_con', me_009)
ob_dr74 = bpy.data.objects.new('DR74', me_006)
ob_dr74_stamp = bpy.data.objects.new('DR74_stamp', me_004)
ob_dr74_con = bpy.data.objects.new('DR74_con', me_007)
ob_dr73 = bpy.data.objects.new('DR73', me_x)
ob_dr73_stamp = bpy.data.objects.new('DR73_stamp', me_005)
ob_dr73_con = bpy.data.objects.new('DR73_con', me_002)

# ---- transforms, parenting, visibility, modifiers, constraints
ob_dr127.location = (0.0, 0.0, 0.0)
ob_dr127.lineart.crease_threshold = 0.0
ob_dr127_stamp.parent = ob_dr127
ob_dr127_stamp.location = (0.0, 0.0, 0.0)
ob_dr127_stamp.lineart.crease_threshold = 0.0
ob_dr127_con.parent = ob_dr127
ob_dr127_con.location = (0.0, 0.0, 0.275)
ob_dr127_con.lineart.crease_threshold = 0.0
ob_dr125.location = (0.0, -20.0, 0.0)
ob_dr125.lineart.crease_threshold = 0.0
ob_dr125_stamp.parent = ob_dr125
ob_dr125_stamp.matrix_parent_inverse = Matrix(((1.0, 0.0, 0.0, 0.0), (0.0, 1.0, 0.0, 20.0), (0.0, 0.0, 1.0, 0.0), (0.0, 0.0, 0.0, 1.0)))
ob_dr125_stamp.location = (0.0, -20.0, 0.0)
ob_dr125_stamp.lineart.crease_threshold = 0.0
ob_dr125_con.parent = ob_dr125
ob_dr125_con.matrix_parent_inverse = Matrix(((1.0, 0.0, 0.0, 0.0), (0.0, 1.0, 0.0, 20.0), (0.0, 0.0, 1.0, 0.0), (0.0, 0.0, 0.0, 1.0)))
ob_dr125_con.location = (0.0, -20.0, 0.275)
ob_dr125_con.lineart.crease_threshold = 0.0
ob_dr74.location = (0.0, -40.0, 0.0)
ob_dr74.lineart.crease_threshold = 0.0
ob_dr74_stamp.parent = ob_dr74
ob_dr74_stamp.matrix_parent_inverse = Matrix(((1.0, 0.0, 0.0, 0.0), (0.0, 1.0, 0.0, 40.0), (0.0, 0.0, 1.0, 0.0), (0.0, 0.0, 0.0, 1.0)))
ob_dr74_stamp.location = (0.0, -40.0, 0.0)
ob_dr74_stamp.lineart.crease_threshold = 0.0
ob_dr74_con.parent = ob_dr74
ob_dr74_con.matrix_parent_inverse = Matrix(((1.0, 0.0, 0.0, 0.0), (0.0, 1.0, 0.0, 40.0), (0.0, 0.0, 1.0, 0.0), (0.0, 0.0, 0.0, 1.0)))
ob_dr74_con.location = (0.0, -40.0, 0.275)
ob_dr74_con.lineart.crease_threshold = 0.0
ob_dr73.location = (0.0, -60.0, 0.0)
ob_dr73.lineart.crease_threshold = 0.0
ob_dr73_stamp.parent = ob_dr73
ob_dr73_stamp.matrix_parent_inverse = Matrix(((1.0, 0.0, 0.0, 0.0), (0.0, 1.0, 0.0, 60.0), (0.0, 0.0, 1.0, 0.0), (0.0, 0.0, 0.0, 1.0)))
ob_dr73_stamp.location = (0.0, -60.0, 0.0)
ob_dr73_stamp.lineart.crease_threshold = 0.0
ob_dr73_con.parent = ob_dr73
ob_dr73_con.matrix_parent_inverse = Matrix(((1.0, 0.0, 0.0, 0.0), (0.0, 1.0, 0.0, 60.0), (0.0, 0.0, 1.0, 0.0), (0.0, 0.0, 0.0, 1.0)))
ob_dr73_con.location = (0.0, -60.0, 0.275)
ob_dr73_con.lineart.crease_threshold = 0.0

# ---- collection membership
col_collection_1.objects.link(ob_dr127)
col_collection_1.objects.link(ob_dr127_stamp)
col_collection_1.objects.link(ob_dr127_con)
col_collection_1.objects.link(ob_dr125)
col_collection_1.objects.link(ob_dr125_stamp)
col_collection_1.objects.link(ob_dr125_con)
col_collection_1.objects.link(ob_dr74)
col_collection_1.objects.link(ob_dr74_stamp)
col_collection_1.objects.link(ob_dr74_con)
col_collection_1.objects.link(ob_dr73)
col_collection_1.objects.link(ob_dr73_stamp)
col_collection_1.objects.link(ob_dr73_con)

# ---- scene / render settings (as saved in the file)
scene.frame_start = 1; scene.frame_end = 250; scene.frame_set(1)
scene.render.engine = 'BLENDER_EEVEE_NEXT'
scene.render.resolution_percentage = 50
scene.render.dither_intensity = 0.0
scene.cycles.use_denoising = False
scene.cycles.samples = 10
scene.cycles.sampling_pattern = 'TABULATED_SOBOL'
scene.cycles.light_sampling_threshold = 0.0
scene.cycles.use_adaptive_sampling = False
scene.cycles.use_light_tree = False
scene.cycles.blur_glossy = 0.0
scene.cycles.pixel_filter_type = 'GAUSSIAN'
scene.cycles.sample_clamp_indirect = 0.0
scene.view_settings.view_transform = 'Standard'
bpy.context.view_layer.update()

# ---- added for rendering (the .blend has no active camera and no usable light): camera, sun
cam_auto = bpy.data.cameras.new('AutoCamera')
cam_auto.lens = 50.0
cam_auto.sensor_width = 36.0
cam_auto.clip_end = 1159.04
ob_auto_camera = bpy.data.objects.new('AutoCamera', cam_auto)
scene.collection.objects.link(ob_auto_camera)
ob_auto_camera.location = (66.0424, -108.111, 56.8339)
ob_auto_camera.rotation_euler = (1.09748, -7.21219e-08, 0.694738)
scene.camera = ob_auto_camera
light_auto_sun = bpy.data.lights.new('AutoSun', 'SUN')
light_auto_sun.energy = 3.0
light_auto_sun.angle = 0.0523599
ob_auto_sun = bpy.data.objects.new('AutoSun', light_auto_sun)
scene.collection.objects.link(ob_auto_sun)
ob_auto_sun.rotation_euler = (0.872665, 0.174533, 0.523599)
bpy.context.view_layer.update()
